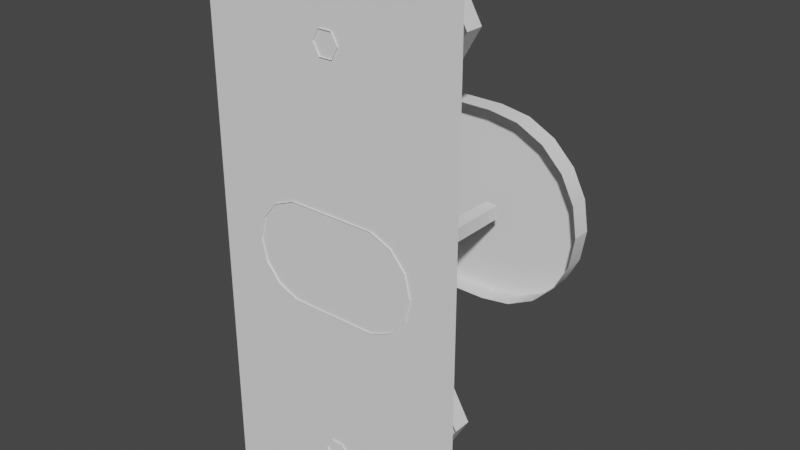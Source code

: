 # Source: TCG_Counter.blend  (saved by Blender 3.4.6; exported with 4.5.12 LTS)
import bpy
from mathutils import Matrix  # noqa: F401  (used for matrix-valued properties, if any)

bpy.ops.wm.read_factory_settings(use_empty=True)
scene = bpy.context.scene
scene.name = 'Scene'

# ---- collections
col_collection = bpy.data.collections.new('Collection'); scene.collection.children.link(col_collection)

# ---- node groups
ng_auto_smooth = bpy.data.node_groups.new('Auto Smooth', 'GeometryNodeTree')
_s = ng_auto_smooth.interface.new_socket(name='Geometry', in_out='OUTPUT', socket_type='NodeSocketGeometry')
_s = ng_auto_smooth.interface.new_socket(name='Geometry', in_out='INPUT', socket_type='NodeSocketGeometry')
_s = ng_auto_smooth.interface.new_socket(name='Angle', in_out='INPUT', socket_type='NodeSocketFloat')
_s.subtype = 'ANGLE'
_s.min_value = 0.0
_s.max_value = 3.142
ng_auto_smooth.is_modifier = True
_N = ng_auto_smooth.nodes; _L = ng_auto_smooth.links
n0 = _N.new('NodeGroupOutput'); n0.name = 'Group Output'; n0.location = (480, -100)
n1 = _N.new('NodeGroupInput'); n1.name = 'Group Input'; n1.location = (-420, -300)
n2 = _N.new('NodeGroupInput'); n2.name = 'Group Input.001'; n2.location = (-60, -100)
n3 = _N.new('GeometryNodeSetShadeSmooth'); n3.name = 'Set Shade Smooth'; n3.location = (120, -100)
n3.domain = 'EDGE'
n4 = _N.new('GeometryNodeSetShadeSmooth'); n4.name = 'Set Shade Smooth.001'; n4.location = (300, -100)
n5 = _N.new('GeometryNodeInputMeshEdgeAngle'); n5.name = 'Edge Angle'; n5.location = (-420, -220)
n6 = _N.new('GeometryNodeInputEdgeSmooth'); n6.name = 'Is Edge Smooth'; n6.location = (-60, -160)
n7 = _N.new('GeometryNodeInputShadeSmooth'); n7.name = 'Is Face Smooth'; n7.location = (-240, -340)
n8 = _N.new('FunctionNodeBooleanMath'); n8.name = 'Boolean Math'; n8.location = (-60, -220)
n9 = _N.new('FunctionNodeCompare'); n9.name = 'Compare'; n9.location = (-240, -180)
n9.operation = 'LESS_EQUAL'
_L.new(n5.outputs[0], n9.inputs[0])
_L.new(n4.outputs[0], n0.inputs[0])
_L.new(n1.outputs[1], n9.inputs[1])
_L.new(n9.outputs[0], n8.inputs[0])
_L.new(n7.outputs[0], n8.inputs[1])
_L.new(n2.outputs[0], n3.inputs[0])
_L.new(n6.outputs[0], n3.inputs[1])
_L.new(n3.outputs[0], n4.inputs[0])
_L.new(n8.outputs[0], n3.inputs[2])
n0.is_active_output = True

# ---- world
world_world = bpy.data.worlds.new('World'); scene.world = world_world
world_world.use_nodes = True; world_world.node_tree.nodes.clear()
_N = world_world.node_tree.nodes; _L = world_world.node_tree.links
n0 = _N.new('ShaderNodeOutputWorld'); n0.name = 'World Output'; n0.location = (300, 300)
n1 = _N.new('ShaderNodeBackground'); n1.name = 'Background'; n1.location = (10, 300)
n1.inputs[0].default_value = (0.05088, 0.05088, 0.05088, 1.0)
_L.new(n1.outputs[0], n0.inputs[0])
n0.is_active_output = True
world_world.color = (0.05088, 0.05088, 0.05088)
world_world.use_sun_shadow = False
world_world.sun_shadow_jitter_overblur = 0.0

# ---- meshes
me_cube_011 = bpy.data.meshes.new('Cube.011')
me_cube_011.from_pydata([(-0.7908, 1.35, -0.6068), (-0.9568, 1.35, -0.4408), (-1.063, 1.35, -0.2318), (-0.35, 1.35, -0.75), (-1.1, 1.35, 0.0), (-0.65, 0.0, 0.0), (-0.6091, 0.0, -0.1702), (-0.4954, 0.0, -0.3034), (-0.3337, 0.0, -0.3704), (-0.65, 0.0, 0.0), (-0.3337, 0.0, 0.3704), (-0.4954, 0.0, 0.3034), (-0.6091, 0.0, 0.1702), (0.65, 0.0, 0.0), (0.3337, 0.0, -0.3704), (0.4954, 0.0, -0.3034), (0.6091, 0.0, -0.1702), (0.65, 0.0, 0.0), (0.6091, 0.0, 0.1702), (0.4954, 0.0, 0.3034), (0.3337, 0.0, 0.3704), (-0.5818, 1.35, -0.7133), (-0.35, 1.35, 0.75), (-1.1, 1.35, 0.0), (-0.5818, 1.35, 0.7133), (-0.7908, 1.35, 0.6068), (-0.9568, 1.35, 0.4408), (-1.063, 1.35, 0.2318), (-0.35, 1.5, -0.75), (-1.1, 1.5, 0.0), (-0.5818, 1.5, -0.7133), (-0.7908, 1.5, -0.6068), (-0.9568, 1.5, -0.4408), (-1.063, 1.5, -0.2318), (-1.1, 1.5, 0.0), (-0.35, 1.5, 0.75), (-1.063, 1.5, 0.2318), (-0.9568, 1.5, 0.4408), (-0.7908, 1.5, 0.6068), (-0.5818, 1.5, 0.7133), (0.25, 1.35, -0.75), (1.0, 1.35, 0.0), (0.4818, 1.35, -0.7133), (0.6908, 1.35, -0.6068), (0.8568, 1.35, -0.4408), (0.9633, 1.35, -0.2318), (1.0, 1.35, 0.0), (0.25, 1.35, 0.75), (0.9633, 1.35, 0.2318), (0.8568, 1.35, 0.4408), (0.6908, 1.35, 0.6068), (0.4818, 1.35, 0.7133), (1.0, 1.5, 0.0), (0.25, 1.5, -0.75), (0.9633, 1.5, -0.2318), (0.8568, 1.5, -0.4408), (0.6908, 1.5, -0.6068), (0.4818, 1.5, -0.7133), (0.25, 1.5, 0.75), (1.0, 1.5, 0.0), (0.4818, 1.5, 0.7133), (0.6908, 1.5, 0.6068), (0.8568, 1.5, 0.4408), (0.9633, 1.5, 0.2318), (-0.353, 0.15, -0.05303), (-0.353, 0.15, 0.05303), (-0.247, 0.15, -0.05303), (-0.247, 0.15, 0.05303), (0.353, 0.15, 0.05303), (0.353, 0.15, -0.05303), (0.247, 0.15, 0.05303), (0.247, 0.15, -0.05303), (-0.353, 1.35, -0.05303), (-0.353, 1.35, 0.05303), (-0.247, 1.35, -0.05303), (-0.247, 1.35, 0.05303), (0.353, 1.35, 0.05303), (0.353, 1.35, -0.05303), (0.247, 1.35, 0.05303), (0.247, 1.35, -0.05303), (-0.65, 0.15, 0.0), (-0.6091, 0.15, -0.1702), (-0.4954, 0.15, -0.3034), (-0.3337, 0.15, -0.3704), (-0.65, 0.15, 0.0), (-0.3337, 0.15, 0.3704), (-0.4954, 0.15, 0.3034), (-0.6091, 0.15, 0.1702), (0.65, 0.15, 0.0), (0.3337, 0.15, -0.3704), (0.4954, 0.15, -0.3034), (0.6091, 0.15, -0.1702), (0.65, 0.15, 0.0), (0.6091, 0.15, 0.1702), (0.4954, 0.15, 0.3034), (0.3337, 0.15, 0.3704), (0.25, 0.875, -1.067), (0.25, 0.725, -1.067), (0.5, 0.875, -1.5), (0.5, 0.725, -1.5), (0.25, 0.875, -1.933), (0.25, 0.725, -1.933), (-0.25, 0.875, -1.933), (-0.25, 0.725, -1.933), (-0.5, 0.875, -1.5), (-0.5, 0.725, -1.5), (-0.25, 0.875, -1.067), (-0.25, 0.725, -1.067), (0.05, 0.675, -1.413), (0.05, 3.539e-08, -1.413), (0.1, 0.675, -1.5), (0.1, 9.499e-08, -1.5), (0.05, 0.675, -1.587), (0.05, 3.539e-08, -1.587), (-0.05, 0.675, -1.587), (-0.05, 3.539e-08, -1.587), (-0.1, 0.675, -1.5), (-0.1, -2.421e-08, -1.5), (-0.05, 0.675, -1.413), (-0.05, 3.539e-08, -1.413), (0.25, 0.875, 1.933), (0.25, 0.725, 1.933), (0.5, 0.875, 1.5), (0.5, 0.725, 1.5), (0.25, 0.875, 1.067), (0.25, 0.725, 1.067), (-0.25, 0.875, 1.067), (-0.25, 0.725, 1.067), (-0.5, 0.875, 1.5), (-0.5, 0.725, 1.5), (-0.25, 0.875, 1.933), (-0.25, 0.725, 1.933), (0.05, 0.675, 1.587), (0.05, 3.539e-08, 1.587), (0.1, 0.675, 1.5), (0.1, 9.499e-08, 1.5), (0.05, 0.675, 1.413), (0.05, 3.539e-08, 1.413), (-0.05, 0.675, 1.413), (-0.05, 3.539e-08, 1.413), (-0.1, 0.675, 1.5), (-0.1, -2.421e-08, 1.5), (-0.05, 0.675, 1.587), (-0.05, 3.539e-08, 1.587), (-1.0, 0.01, -2.0), (1.0, 0.01, -2.0), (-1.0, 0.01, 2.0), (1.0, 0.01, 2.0)], [], [(52, 59, 46, 41), (58, 35, 22, 47), (4, 23, 34, 29), (28, 30, 31, 32, 33, 29, 34, 36, 37, 38, 39, 35, 58, 60, 61, 62, 63, 59, 52, 54, 55, 56, 57, 53), (0, 31, 30, 21), (0, 1, 32, 31), (1, 2, 33, 32), (2, 4, 29, 33), (35, 39, 24, 22), (39, 38, 25, 24), (38, 37, 26, 25), (37, 36, 27, 26), (36, 34, 23, 27), (53, 57, 42, 40), (57, 56, 43, 42), (56, 55, 44, 43), (55, 54, 45, 44), (54, 52, 41, 45), (47, 51, 60, 58), (51, 50, 61, 60), (50, 49, 62, 61), (49, 48, 63, 62), (48, 46, 59, 63), (28, 53, 40, 3), (64, 66, 67, 65), (69, 68, 70, 71), (70, 68, 76, 78), (64, 65, 73, 72), (67, 66, 74, 75), (69, 71, 79, 77), (68, 69, 77, 76), (65, 67, 75, 73), (66, 64, 72, 74), (71, 70, 78, 79), (21, 30, 28, 3), (83, 82, 81, 80, 84, 87, 86, 85, 95, 94, 93, 92, 88, 91, 90, 89), (15, 90, 91, 16), (7, 82, 83, 8), (20, 95, 85, 10), (16, 91, 88, 13), (6, 81, 82, 7), (19, 94, 95, 20), (5, 80, 81, 6), (18, 93, 94, 19), (10, 85, 86, 11), (17, 92, 93, 18), (11, 86, 87, 12), (8, 83, 89, 14), (12, 87, 84, 9), (9, 84, 80, 5), (14, 89, 90, 15), (13, 88, 92, 17), (96, 97, 99, 98), (98, 99, 101, 100), (100, 101, 103, 102), (102, 103, 105, 104), (124, 125, 127, 126), (104, 105, 107, 106), (106, 107, 97, 96), (96, 98, 100, 102, 104, 106), (108, 109, 111, 110), (110, 111, 113, 112), (112, 113, 115, 114), (114, 115, 117, 116), (122, 123, 125, 124), (116, 117, 119, 118), (118, 119, 109, 108), (120, 121, 123, 122), (126, 127, 129, 128), (128, 129, 131, 130), (130, 131, 121, 120), (120, 122, 124, 126, 128, 130), (132, 133, 135, 134), (134, 135, 137, 136), (136, 137, 139, 138), (138, 139, 141, 140), (140, 141, 143, 142), (142, 143, 133, 132), (144, 146, 147, 145)])
me_cube_011.polygons.foreach_set('use_smooth', [1, 1, 1, 1, 1, 1, 1, 1, 1, 1, 1, 1, 1, 1, 1, 1, 1, 1, 1, 1, 1, 1, 1, 1, 1, 1, 1, 1, 1, 1, 1, 1, 1, 1, 1, 0, 0, 0, 0, 0, 0, 0, 0, 0, 0, 0, 0, 0, 0, 0, 0, 0, 0, 0, 0, 0, 0, 0, 0, 0, 0, 0, 0, 0, 0, 0, 0, 0, 0, 0, 0, 0, 0, 0, 0, 0, 0, 0, 0])
_uv = me_cube_011.uv_layers.new(name='UVMap')
_uv.uv.foreach_set('vector', [0.767, 0.5759, 0.767, 0.5759, 0.767, 0.5371, 0.767, 0.5371, 0.573, 0.5759, 0.4178, 0.5759, 0.4178, 0.5371, 0.573, 0.5371, 0.2238, 0.5371, 0.2238, 0.5371, 0.2238, 0.5759, 0.2238, 0.5759, 0.4178, 0.306, 0.3578, 0.3155, 0.3037, 0.3431, 0.2608, 0.386, 0.2333, 0.4401, 0.2238, 0.5, 0.2238, 0.5, 0.2333, 0.5599, 0.2608, 0.614, 0.3037, 0.6569, 0.3578, 0.6845, 0.4178, 0.694, 0.573, 0.694, 0.6329, 0.6845, 0.687, 0.6569, 0.7299, 0.614, 0.7575, 0.5599, 0.767, 0.5, 0.767, 0.5, 0.7575, 0.4401, 0.7299, 0.386, 0.687, 0.3431, 0.6329, 0.3155, 0.573, 0.306, 0.3037, 0.5371, 0.3037, 0.5759, 0.3578, 0.5759, 0.3578, 0.5371, 0.5371, 0.3431, 0.5371, 0.386, 0.5759, 0.386, 0.5759, 0.3431, 0.5371, 0.386, 0.5371, 0.4401, 0.5759, 0.4401, 0.5759, 0.386, 0.5371, 0.4401, 0.5371, 0.5, 0.5759, 0.5, 0.5759, 0.4401, 0.4178, 0.5759, 0.3578, 0.5759, 0.3578, 0.5371, 0.4178, 0.5371, 0.3578, 0.5759, 0.3037, 0.5759, 0.3037, 0.5371, 0.3578, 0.5371, 0.5759, 0.6569, 0.5759, 0.614, 0.5371, 0.614, 0.5371, 0.6569, 0.5759, 0.614, 0.5759, 0.5599, 0.5371, 0.5599, 0.5371, 0.614, 0.5759, 0.5599, 0.5759, 0.5, 0.5371, 0.5, 0.5371, 0.5599, 0.573, 0.5759, 0.6329, 0.5759, 0.6329, 0.5371, 0.573, 0.5371, 0.6329, 0.5759, 0.687, 0.5759, 0.687, 0.5371, 0.6329, 0.5371, 0.5759, 0.3431, 0.5759, 0.386, 0.5371, 0.386, 0.5371, 0.3431, 0.5759, 0.386, 0.5759, 0.4401, 0.5371, 0.4401, 0.5371, 0.386, 0.5759, 0.4401, 0.5759, 0.5, 0.5371, 0.5, 0.5371, 0.4401, 0.573, 0.5371, 0.6329, 0.5371, 0.6329, 0.5759, 0.573, 0.5759, 0.6329, 0.5371, 0.687, 0.5371, 0.687, 0.5759, 0.6329, 0.5759, 0.5371, 0.6569, 0.5371, 0.614, 0.5759, 0.614, 0.5759, 0.6569, 0.5371, 0.614, 0.5371, 0.5599, 0.5759, 0.5599, 0.5759, 0.614, 0.5371, 0.5599, 0.5371, 0.5, 0.5759, 0.5, 0.5759, 0.5599, 0.4178, 0.5759, 0.573, 0.5759, 0.573, 0.5371, 0.4178, 0.5371, 0.007812, 0.007812, 0.007812, 0.007812, 0.007812, 0.007812, 0.007812, 0.007812, 0.007812, 0.007812, 0.007812, 0.007812, 0.007812, 0.007812, 0.007812, 0.007812, 0.007812, 0.007812, 0.007812, 0.007812, 0.007812, 0.007812, 0.007812, 0.007812, 0.007812, 0.007812, 0.007812, 0.007812, 0.007812, 0.007812, 0.007812, 0.007812, 0.007812, 0.007812, 0.007812, 0.007812, 0.007812, 0.007812, 0.007812, 0.007812, 0.007812, 0.007812, 0.007812, 0.007812, 0.007812, 0.007812, 0.007812, 0.007812, 0.007812, 0.007812, 0.007812, 0.007812, 0.007812, 0.007812, 0.007812, 0.007812, 0.007812, 0.007812, 0.007812, 0.007812, 0.007812, 0.007812, 0.007812, 0.007812, 0.007812, 0.007812, 0.007812, 0.007812, 0.007812, 0.007812, 0.007812, 0.007812, 0.007812, 0.007812, 0.007812, 0.007812, 0.007812, 0.007812, 0.007812, 0.007812, 0.3578, 0.5371, 0.3578, 0.5759, 0.4178, 0.5759, 0.4178, 0.5371, 0.007812, 0.007812, 0.007812, 0.007812, 0.007812, 0.007812, 0.007812, 0.007812, 0.007812, 0.007812, 0.007812, 0.007812, 0.007812, 0.007812, 0.007812, 0.007812, 0.007812, 0.007812, 0.007812, 0.007812, 0.007812, 0.007812, 0.007812, 0.007812, 0.007812, 0.007812, 0.007812, 0.007812, 0.007812, 0.007812, 0.007812, 0.007812, 0.007812, 0.007812, 0.007812, 0.007812, 0.007812, 0.007812, 0.007812, 0.007812, 0.007812, 0.007812, 0.007812, 0.007812, 0.007812, 0.007812, 0.007812, 0.007812, 0.007812, 0.007812, 0.007812, 0.007812, 0.007812, 0.007812, 0.007812, 0.007812, 0.007812, 0.007812, 0.007812, 0.007812, 0.007812, 0.007812, 0.007812, 0.007812, 0.007812, 0.007812, 0.007812, 0.007812, 0.007812, 0.007812, 0.007812, 0.007812, 0.007812, 0.007812, 0.007812, 0.007812, 0.007812, 0.007812, 0.007812, 0.007812, 0.007812, 0.007812, 0.007812, 0.007812, 0.007812, 0.007812, 0.007812, 0.007812, 0.007812, 0.007812, 0.007812, 0.007812, 0.007812, 0.007812, 0.007812, 0.007812, 0.007812, 0.007812, 0.007812, 0.007812, 0.007812, 0.007812, 0.007812, 0.007812, 0.007812, 0.007812, 0.007812, 0.007812, 0.007812, 0.007812, 0.007812, 0.007812, 0.007812, 0.007812, 0.007812, 0.007812, 0.007812, 0.007812, 0.007812, 0.007812, 0.007812, 0.007812, 0.007812, 0.007812, 0.007812, 0.007812, 0.007812, 0.007812, 0.007812, 0.007812, 0.007812, 0.007812, 0.007812, 0.007812, 0.007812, 0.007812, 0.007812, 0.007812, 0.007812, 0.007812, 0.007812, 0.007812, 0.007812, 0.007812, 0.007812, 0.007812, 0.007812, 0.007812, 0.007812, 0.007812, 0.007812, 0.007812, 0.007812, 0.007812, 0.007812, 0.007812, 0.007812, 0.007812, 0.007812, 0.007812, 0.4143, 0.224, 0.3755, 0.224, 0.3755, 0.112, 0.4143, 0.112, 0.4143, 0.112, 0.3755, 0.112, 0.3755, 0.0, 0.4143, 0.0, 0.573, 0.4143, 0.573, 0.3755, 0.4436, 0.3755, 0.4436, 0.4143, 0.4143, 0.0, 0.3755, 0.0, 0.3755, 0.112, 0.4143, 0.112, 0.573, 0.4143, 0.573, 0.3755, 0.4436, 0.3755, 0.4436, 0.4143, 0.4143, 0.112, 0.3755, 0.112, 0.3755, 0.224, 0.4143, 0.224, 0.4436, 0.4143, 0.4436, 0.3755, 0.573, 0.3755, 0.573, 0.4143, 0.573, 0.224, 0.6376, 0.112, 0.573, 0.0, 0.4436, 0.0, 0.379, 0.112, 0.4436, 0.224, 0.007812, 0.007812, 0.007812, 0.007812, 0.007812, 0.007812, 0.007812, 0.007812, 0.007812, 0.007812, 0.007812, 0.007812, 0.007812, 0.007812, 0.007812, 0.007812, 0.007812, 0.007812, 0.007812, 0.007812, 0.007812, 0.007812, 0.007812, 0.007812, 0.007812, 0.007812, 0.007812, 0.007812, 0.007812, 0.007812, 0.007812, 0.007812, 0.4143, 0.888, 0.3755, 0.888, 0.3755, 0.776, 0.4143, 0.776, 0.007812, 0.007812, 0.007812, 0.007812, 0.007812, 0.007812, 0.007812, 0.007812, 0.007812, 0.007812, 0.007812, 0.007812, 0.007812, 0.007812, 0.007812, 0.007812, 0.4143, 1.0, 0.3755, 1.0, 0.3755, 0.888, 0.4143, 0.888, 0.4143, 0.776, 0.3755, 0.776, 0.3755, 0.888, 0.4143, 0.888, 0.4143, 0.888, 0.3755, 0.888, 0.3755, 1.0, 0.4143, 1.0, 0.4436, 0.4143, 0.4436, 0.3755, 0.573, 0.3755, 0.573, 0.4143, 0.573, 1.0, 0.6376, 0.888, 0.573, 0.776, 0.4436, 0.776, 0.379, 0.888, 0.4436, 1.0, 0.007812, 0.007812, 0.007812, 0.007812, 0.007812, 0.007812, 0.007812, 0.007812, 0.007812, 0.007812, 0.007812, 0.007812, 0.007812, 0.007812, 0.007812, 0.007812, 0.007812, 0.007812, 0.007812, 0.007812, 0.007812, 0.007812, 0.007812, 0.007812, 0.007812, 0.007812, 0.007812, 0.007812, 0.007812, 0.007812, 0.007812, 0.007812, 0.007812, 0.007812, 0.007812, 0.007812, 0.007812, 0.007812, 0.007812, 0.007812, 0.007812, 0.007812, 0.007812, 0.007812, 0.007812, 0.007812, 0.007812, 0.007812, 0.007812, 0.02344, 0.007812, 0.02344, 0.007812, 0.02344, 0.007812, 0.02344])
me_cube_011.update()

# ---- objects
ob_cube_007 = bpy.data.objects.new('Cube.007', me_cube_011)

# ---- transforms, parenting, visibility, modifiers, constraints
ob_cube_007.location = (0.0, 0.0, 0.0)
_m = ob_cube_007.modifiers.new('Auto Smooth', 'NODES')
_m.node_group = ng_auto_smooth
_gi = [s.identifier for s in ng_auto_smooth.interface.items_tree if s.item_type == 'SOCKET' and s.in_out == 'INPUT']
_m[_gi[1]] = 0.5236  # Angle

# ---- collection membership
col_collection.objects.link(ob_cube_007)

# ---- scene / render settings (as saved in the file)
scene.frame_start = 1; scene.frame_end = 250; scene.frame_set(16)
scene.render.engine = 'BLENDER_EEVEE_NEXT'
scene.cycles.sampling_pattern = 'TABULATED_SOBOL'
scene.cycles.use_light_tree = False
scene.view_settings.view_transform = 'Filmic'
bpy.context.view_layer.update()

# ---- added for rendering (the .blend has no active camera and no usable light): camera, sun
cam_auto = bpy.data.cameras.new('AutoCamera')
cam_auto.lens = 50.0
cam_auto.sensor_width = 36.0
cam_auto.clip_end = 1000.0
ob_auto_camera = bpy.data.objects.new('AutoCamera', cam_auto)
scene.collection.objects.link(ob_auto_camera)
ob_auto_camera.location = (4.3543, -4.53516, 3.52344)
ob_auto_camera.rotation_euler = (1.09748, -7.21219e-08, 0.694738)
scene.camera = ob_auto_camera
light_auto_sun = bpy.data.lights.new('AutoSun', 'SUN')
light_auto_sun.energy = 3.0
light_auto_sun.angle = 0.0523599
ob_auto_sun = bpy.data.objects.new('AutoSun', light_auto_sun)
scene.collection.objects.link(ob_auto_sun)
ob_auto_sun.rotation_euler = (0.872665, 0.174533, 0.523599)
bpy.context.view_layer.update()
